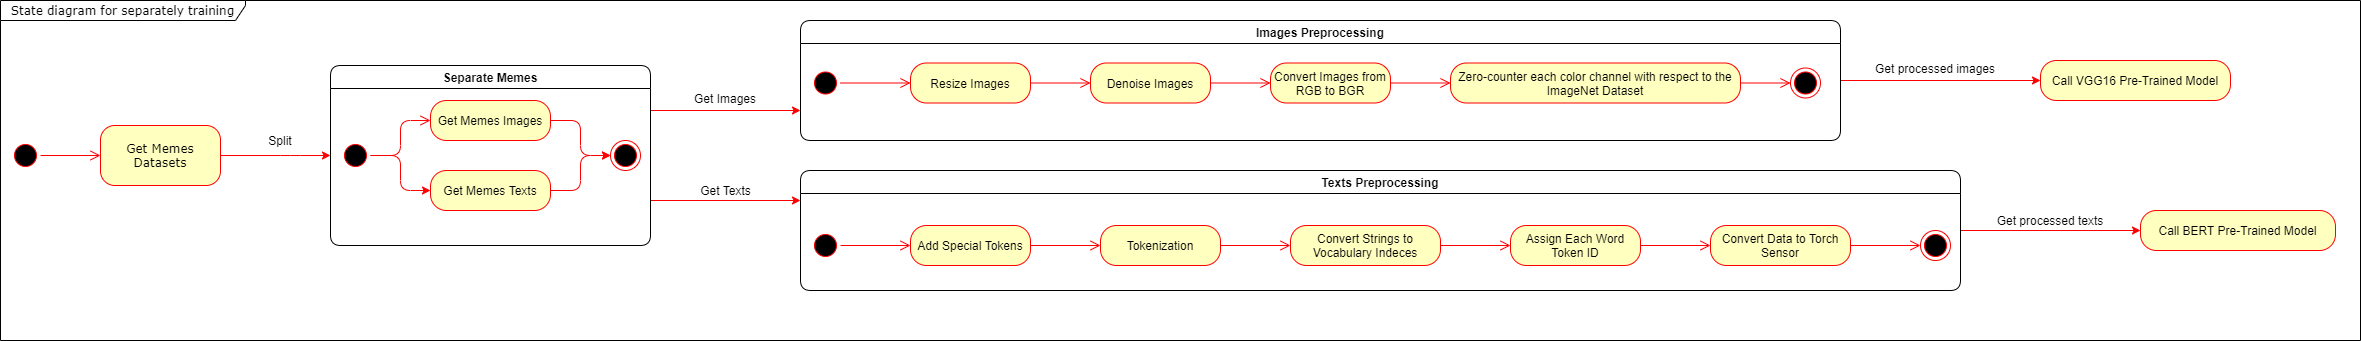

The diagram above was exported from draw.io. Its source (the exported page's mxGraphModel, read from the mxfile embedded in the PNG):
<mxGraphModel dx="1415" dy="1055" grid="1" gridSize="10" guides="1" tooltips="1" connect="1" arrows="1" fold="1" page="1" pageScale="1" pageWidth="1100" pageHeight="850" background="#ffffff" math="0" shadow="0">
  <root>
    <mxCell id="0" />
    <mxCell id="1" parent="0" />
    <mxCell id="382b91b5511bd0f7-1" value="" style="ellipse;html=1;shape=startState;fillColor=#000000;strokeColor=#ff0000;rounded=1;shadow=0;comic=0;labelBackgroundColor=none;fontFamily=Verdana;fontSize=12;fontColor=#000000;align=center;direction=south;" parent="1" vertex="1">
      <mxGeometry x="20" y="180" width="30" height="30" as="geometry" />
    </mxCell>
    <mxCell id="rCpirxbdfuIPtEGF5F4k-4" style="edgeStyle=orthogonalEdgeStyle;rounded=1;orthogonalLoop=1;jettySize=auto;html=1;strokeColor=#FF0000;exitX=1;exitY=0.5;exitDx=0;exitDy=0;entryX=0;entryY=0.5;entryDx=0;entryDy=0;" edge="1" parent="1" source="382b91b5511bd0f7-6" target="rCpirxbdfuIPtEGF5F4k-3">
      <mxGeometry relative="1" as="geometry">
        <mxPoint x="370" y="110" as="sourcePoint" />
        <mxPoint x="280" y="350" as="targetPoint" />
        <Array as="points">
          <mxPoint x="300" y="195" />
          <mxPoint x="300" y="195" />
        </Array>
      </mxGeometry>
    </mxCell>
    <mxCell id="382b91b5511bd0f7-6" value="Get Memes Datasets" style="rounded=1;whiteSpace=wrap;html=1;arcSize=24;fillColor=#ffffc0;strokeColor=#ff0000;shadow=0;comic=0;labelBackgroundColor=none;fontFamily=Verdana;fontSize=12;fontColor=#000000;align=center;" parent="1" vertex="1">
      <mxGeometry x="110" y="165" width="120" height="60" as="geometry" />
    </mxCell>
    <mxCell id="2a3bc250acf0617d-9" style="edgeStyle=orthogonalEdgeStyle;html=1;labelBackgroundColor=none;endArrow=open;endSize=8;strokeColor=#ff0000;fontFamily=Verdana;fontSize=12;align=left;" parent="1" source="382b91b5511bd0f7-1" target="382b91b5511bd0f7-6" edge="1">
      <mxGeometry relative="1" as="geometry" />
    </mxCell>
    <mxCell id="rCpirxbdfuIPtEGF5F4k-1" value="State diagram for separately training" style="shape=umlFrame;whiteSpace=wrap;html=1;rounded=1;shadow=0;comic=0;labelBackgroundColor=none;strokeWidth=1;fontFamily=Verdana;fontSize=12;align=center;width=245;height=20;" vertex="1" parent="1">
      <mxGeometry x="10" y="40" width="2360" height="340" as="geometry" />
    </mxCell>
    <mxCell id="rCpirxbdfuIPtEGF5F4k-18" style="edgeStyle=orthogonalEdgeStyle;rounded=1;orthogonalLoop=1;jettySize=auto;html=1;exitX=1;exitY=0.25;exitDx=0;exitDy=0;entryX=0;entryY=0.75;entryDx=0;entryDy=0;strokeColor=#FF0000;" edge="1" parent="1" source="rCpirxbdfuIPtEGF5F4k-3" target="rCpirxbdfuIPtEGF5F4k-14">
      <mxGeometry relative="1" as="geometry" />
    </mxCell>
    <mxCell id="rCpirxbdfuIPtEGF5F4k-20" style="edgeStyle=orthogonalEdgeStyle;rounded=1;orthogonalLoop=1;jettySize=auto;html=1;exitX=1;exitY=0.75;exitDx=0;exitDy=0;entryX=0;entryY=0.25;entryDx=0;entryDy=0;strokeColor=#FF0000;" edge="1" parent="1" source="rCpirxbdfuIPtEGF5F4k-3" target="rCpirxbdfuIPtEGF5F4k-19">
      <mxGeometry relative="1" as="geometry" />
    </mxCell>
    <mxCell id="rCpirxbdfuIPtEGF5F4k-3" value="Separate Memes" style="swimlane;rounded=1;" vertex="1" parent="1">
      <mxGeometry x="340" y="105" width="320" height="180" as="geometry" />
    </mxCell>
    <mxCell id="rCpirxbdfuIPtEGF5F4k-13" style="edgeStyle=orthogonalEdgeStyle;rounded=1;orthogonalLoop=1;jettySize=auto;html=1;exitX=1;exitY=0.5;exitDx=0;exitDy=0;entryX=0;entryY=0.5;entryDx=0;entryDy=0;strokeColor=#FF0000;" edge="1" parent="rCpirxbdfuIPtEGF5F4k-3" source="rCpirxbdfuIPtEGF5F4k-5" target="rCpirxbdfuIPtEGF5F4k-11">
      <mxGeometry relative="1" as="geometry" />
    </mxCell>
    <mxCell id="rCpirxbdfuIPtEGF5F4k-5" value="" style="ellipse;html=1;shape=startState;fillColor=#000000;strokeColor=#ff0000;rounded=1;" vertex="1" parent="rCpirxbdfuIPtEGF5F4k-3">
      <mxGeometry x="10" y="75" width="30" height="30" as="geometry" />
    </mxCell>
    <mxCell id="rCpirxbdfuIPtEGF5F4k-6" value="" style="edgeStyle=orthogonalEdgeStyle;html=1;verticalAlign=bottom;endArrow=open;endSize=8;strokeColor=#ff0000;entryX=0;entryY=0.5;entryDx=0;entryDy=0;" edge="1" source="rCpirxbdfuIPtEGF5F4k-5" parent="rCpirxbdfuIPtEGF5F4k-3" target="rCpirxbdfuIPtEGF5F4k-9">
      <mxGeometry relative="1" as="geometry">
        <mxPoint x="90" y="100" as="targetPoint" />
      </mxGeometry>
    </mxCell>
    <mxCell id="rCpirxbdfuIPtEGF5F4k-59" style="edgeStyle=orthogonalEdgeStyle;rounded=1;orthogonalLoop=1;jettySize=auto;html=1;exitX=1;exitY=0.5;exitDx=0;exitDy=0;entryX=0;entryY=0.5;entryDx=0;entryDy=0;strokeColor=#FF0000;" edge="1" parent="rCpirxbdfuIPtEGF5F4k-3" source="rCpirxbdfuIPtEGF5F4k-9" target="rCpirxbdfuIPtEGF5F4k-58">
      <mxGeometry relative="1" as="geometry" />
    </mxCell>
    <mxCell id="rCpirxbdfuIPtEGF5F4k-9" value="Get Memes Images" style="rounded=1;whiteSpace=wrap;html=1;arcSize=40;fontColor=#000000;fillColor=#ffffc0;strokeColor=#ff0000;" vertex="1" parent="rCpirxbdfuIPtEGF5F4k-3">
      <mxGeometry x="100" y="35" width="120" height="40" as="geometry" />
    </mxCell>
    <mxCell id="rCpirxbdfuIPtEGF5F4k-61" style="edgeStyle=orthogonalEdgeStyle;rounded=1;orthogonalLoop=1;jettySize=auto;html=1;exitX=1;exitY=0.5;exitDx=0;exitDy=0;entryX=0;entryY=0.5;entryDx=0;entryDy=0;strokeColor=#FF0000;" edge="1" parent="rCpirxbdfuIPtEGF5F4k-3" source="rCpirxbdfuIPtEGF5F4k-11" target="rCpirxbdfuIPtEGF5F4k-58">
      <mxGeometry relative="1" as="geometry" />
    </mxCell>
    <mxCell id="rCpirxbdfuIPtEGF5F4k-11" value="Get Memes Texts" style="rounded=1;whiteSpace=wrap;html=1;arcSize=40;fontColor=#000000;fillColor=#ffffc0;strokeColor=#ff0000;" vertex="1" parent="rCpirxbdfuIPtEGF5F4k-3">
      <mxGeometry x="100" y="105" width="120" height="40" as="geometry" />
    </mxCell>
    <mxCell id="rCpirxbdfuIPtEGF5F4k-58" value="" style="ellipse;html=1;shape=endState;fillColor=#000000;strokeColor=#ff0000;rounded=1;" vertex="1" parent="rCpirxbdfuIPtEGF5F4k-3">
      <mxGeometry x="280" y="75" width="30" height="30" as="geometry" />
    </mxCell>
    <mxCell id="rCpirxbdfuIPtEGF5F4k-8" value="Split" style="text;html=1;strokeColor=none;fillColor=none;align=center;verticalAlign=middle;whiteSpace=wrap;rounded=0;" vertex="1" parent="1">
      <mxGeometry x="270" y="170" width="40" height="20" as="geometry" />
    </mxCell>
    <mxCell id="rCpirxbdfuIPtEGF5F4k-34" style="edgeStyle=orthogonalEdgeStyle;rounded=1;orthogonalLoop=1;jettySize=auto;html=1;exitX=1;exitY=0.5;exitDx=0;exitDy=0;entryX=0;entryY=0.5;entryDx=0;entryDy=0;strokeColor=#FF0000;" edge="1" parent="1" source="rCpirxbdfuIPtEGF5F4k-14" target="rCpirxbdfuIPtEGF5F4k-32">
      <mxGeometry relative="1" as="geometry" />
    </mxCell>
    <mxCell id="rCpirxbdfuIPtEGF5F4k-14" value="Images Preprocessing" style="swimlane;rounded=1;" vertex="1" parent="1">
      <mxGeometry x="810" y="60" width="1040" height="120" as="geometry" />
    </mxCell>
    <mxCell id="rCpirxbdfuIPtEGF5F4k-21" value="" style="ellipse;html=1;shape=startState;fillColor=#000000;strokeColor=#ff0000;rounded=1;" vertex="1" parent="rCpirxbdfuIPtEGF5F4k-14">
      <mxGeometry x="10" y="47.5" width="30" height="30" as="geometry" />
    </mxCell>
    <mxCell id="rCpirxbdfuIPtEGF5F4k-22" value="" style="edgeStyle=orthogonalEdgeStyle;html=1;verticalAlign=bottom;endArrow=open;endSize=8;strokeColor=#ff0000;entryX=0;entryY=0.5;entryDx=0;entryDy=0;" edge="1" source="rCpirxbdfuIPtEGF5F4k-21" parent="rCpirxbdfuIPtEGF5F4k-14" target="rCpirxbdfuIPtEGF5F4k-23">
      <mxGeometry relative="1" as="geometry">
        <mxPoint x="110" y="62.5" as="targetPoint" />
      </mxGeometry>
    </mxCell>
    <mxCell id="rCpirxbdfuIPtEGF5F4k-23" value="Resize Images" style="rounded=1;whiteSpace=wrap;html=1;arcSize=40;fontColor=#000000;fillColor=#ffffc0;strokeColor=#ff0000;" vertex="1" parent="rCpirxbdfuIPtEGF5F4k-14">
      <mxGeometry x="110" y="42.5" width="120" height="40" as="geometry" />
    </mxCell>
    <mxCell id="rCpirxbdfuIPtEGF5F4k-24" value="" style="edgeStyle=orthogonalEdgeStyle;html=1;verticalAlign=bottom;endArrow=open;endSize=8;strokeColor=#ff0000;entryX=0;entryY=0.5;entryDx=0;entryDy=0;" edge="1" source="rCpirxbdfuIPtEGF5F4k-23" parent="rCpirxbdfuIPtEGF5F4k-14" target="rCpirxbdfuIPtEGF5F4k-25">
      <mxGeometry relative="1" as="geometry">
        <mxPoint x="310" y="63" as="targetPoint" />
      </mxGeometry>
    </mxCell>
    <mxCell id="rCpirxbdfuIPtEGF5F4k-25" value="Denoise Images" style="rounded=1;whiteSpace=wrap;html=1;arcSize=40;fontColor=#000000;fillColor=#ffffc0;strokeColor=#ff0000;" vertex="1" parent="rCpirxbdfuIPtEGF5F4k-14">
      <mxGeometry x="290" y="42.5" width="120" height="40" as="geometry" />
    </mxCell>
    <mxCell id="rCpirxbdfuIPtEGF5F4k-26" value="" style="edgeStyle=orthogonalEdgeStyle;html=1;verticalAlign=bottom;endArrow=open;endSize=8;strokeColor=#ff0000;entryX=0;entryY=0.5;entryDx=0;entryDy=0;" edge="1" source="rCpirxbdfuIPtEGF5F4k-25" parent="rCpirxbdfuIPtEGF5F4k-14" target="rCpirxbdfuIPtEGF5F4k-27">
      <mxGeometry relative="1" as="geometry">
        <mxPoint x="500" y="63" as="targetPoint" />
      </mxGeometry>
    </mxCell>
    <mxCell id="rCpirxbdfuIPtEGF5F4k-27" value="Convert Images from RGB to BGR" style="rounded=1;whiteSpace=wrap;html=1;arcSize=40;fontColor=#000000;fillColor=#ffffc0;strokeColor=#ff0000;" vertex="1" parent="rCpirxbdfuIPtEGF5F4k-14">
      <mxGeometry x="470" y="42.5" width="120" height="40" as="geometry" />
    </mxCell>
    <mxCell id="rCpirxbdfuIPtEGF5F4k-28" value="" style="edgeStyle=orthogonalEdgeStyle;html=1;verticalAlign=bottom;endArrow=open;endSize=8;strokeColor=#ff0000;entryX=0;entryY=0.5;entryDx=0;entryDy=0;" edge="1" source="rCpirxbdfuIPtEGF5F4k-27" parent="rCpirxbdfuIPtEGF5F4k-14" target="rCpirxbdfuIPtEGF5F4k-29">
      <mxGeometry relative="1" as="geometry">
        <mxPoint x="570" y="142.5" as="targetPoint" />
      </mxGeometry>
    </mxCell>
    <mxCell id="rCpirxbdfuIPtEGF5F4k-29" value="Zero-counter each color channel with respect to the ImageNet Dataset" style="rounded=1;whiteSpace=wrap;html=1;arcSize=40;fontColor=#000000;fillColor=#ffffc0;strokeColor=#ff0000;" vertex="1" parent="rCpirxbdfuIPtEGF5F4k-14">
      <mxGeometry x="650" y="42.5" width="290" height="40" as="geometry" />
    </mxCell>
    <mxCell id="rCpirxbdfuIPtEGF5F4k-31" value="" style="ellipse;html=1;shape=endState;fillColor=#000000;strokeColor=#ff0000;rounded=1;" vertex="1" parent="rCpirxbdfuIPtEGF5F4k-14">
      <mxGeometry x="990" y="47.5" width="30" height="30" as="geometry" />
    </mxCell>
    <mxCell id="rCpirxbdfuIPtEGF5F4k-30" value="" style="edgeStyle=orthogonalEdgeStyle;html=1;verticalAlign=bottom;endArrow=open;endSize=8;strokeColor=#ff0000;entryX=0;entryY=0.5;entryDx=0;entryDy=0;" edge="1" source="rCpirxbdfuIPtEGF5F4k-29" parent="rCpirxbdfuIPtEGF5F4k-14" target="rCpirxbdfuIPtEGF5F4k-31">
      <mxGeometry relative="1" as="geometry">
        <mxPoint x="680" y="133" as="targetPoint" />
      </mxGeometry>
    </mxCell>
    <mxCell id="rCpirxbdfuIPtEGF5F4k-56" style="edgeStyle=orthogonalEdgeStyle;rounded=1;orthogonalLoop=1;jettySize=auto;html=1;exitX=1;exitY=0.5;exitDx=0;exitDy=0;strokeColor=#FF0000;" edge="1" parent="1" source="rCpirxbdfuIPtEGF5F4k-19" target="rCpirxbdfuIPtEGF5F4k-54">
      <mxGeometry relative="1" as="geometry" />
    </mxCell>
    <mxCell id="rCpirxbdfuIPtEGF5F4k-19" value="Texts Preprocessing" style="swimlane;rounded=1;" vertex="1" parent="1">
      <mxGeometry x="810" y="210" width="1160" height="120" as="geometry" />
    </mxCell>
    <mxCell id="rCpirxbdfuIPtEGF5F4k-39" value="" style="ellipse;html=1;shape=startState;fillColor=#000000;strokeColor=#ff0000;rounded=1;" vertex="1" parent="rCpirxbdfuIPtEGF5F4k-19">
      <mxGeometry x="10" y="60" width="30" height="30" as="geometry" />
    </mxCell>
    <mxCell id="rCpirxbdfuIPtEGF5F4k-40" value="" style="edgeStyle=orthogonalEdgeStyle;html=1;verticalAlign=bottom;endArrow=open;endSize=8;strokeColor=#ff0000;entryX=0;entryY=0.5;entryDx=0;entryDy=0;" edge="1" source="rCpirxbdfuIPtEGF5F4k-39" parent="rCpirxbdfuIPtEGF5F4k-19" target="rCpirxbdfuIPtEGF5F4k-41">
      <mxGeometry relative="1" as="geometry">
        <mxPoint x="25" y="150" as="targetPoint" />
      </mxGeometry>
    </mxCell>
    <mxCell id="rCpirxbdfuIPtEGF5F4k-41" value="Add Special Tokens" style="rounded=1;whiteSpace=wrap;html=1;arcSize=40;fontColor=#000000;fillColor=#ffffc0;strokeColor=#ff0000;" vertex="1" parent="rCpirxbdfuIPtEGF5F4k-19">
      <mxGeometry x="110" y="55" width="120" height="40" as="geometry" />
    </mxCell>
    <mxCell id="rCpirxbdfuIPtEGF5F4k-42" value="" style="edgeStyle=orthogonalEdgeStyle;html=1;verticalAlign=bottom;endArrow=open;endSize=8;strokeColor=#ff0000;entryX=0;entryY=0.5;entryDx=0;entryDy=0;" edge="1" source="rCpirxbdfuIPtEGF5F4k-41" parent="rCpirxbdfuIPtEGF5F4k-19" target="rCpirxbdfuIPtEGF5F4k-43">
      <mxGeometry relative="1" as="geometry">
        <mxPoint x="170" y="160" as="targetPoint" />
      </mxGeometry>
    </mxCell>
    <mxCell id="rCpirxbdfuIPtEGF5F4k-43" value="Tokenization" style="rounded=1;whiteSpace=wrap;html=1;arcSize=40;fontColor=#000000;fillColor=#ffffc0;strokeColor=#ff0000;" vertex="1" parent="rCpirxbdfuIPtEGF5F4k-19">
      <mxGeometry x="300" y="55" width="120" height="40" as="geometry" />
    </mxCell>
    <mxCell id="rCpirxbdfuIPtEGF5F4k-44" value="" style="edgeStyle=orthogonalEdgeStyle;html=1;verticalAlign=bottom;endArrow=open;endSize=8;strokeColor=#ff0000;entryX=0;entryY=0.5;entryDx=0;entryDy=0;" edge="1" source="rCpirxbdfuIPtEGF5F4k-43" parent="rCpirxbdfuIPtEGF5F4k-19" target="rCpirxbdfuIPtEGF5F4k-45">
      <mxGeometry relative="1" as="geometry">
        <mxPoint x="370" y="160" as="targetPoint" />
      </mxGeometry>
    </mxCell>
    <mxCell id="rCpirxbdfuIPtEGF5F4k-45" value="Convert Strings to Vocabulary Indeces" style="rounded=1;whiteSpace=wrap;html=1;arcSize=40;fontColor=#000000;fillColor=#ffffc0;strokeColor=#ff0000;" vertex="1" parent="rCpirxbdfuIPtEGF5F4k-19">
      <mxGeometry x="490" y="55" width="150" height="40" as="geometry" />
    </mxCell>
    <mxCell id="rCpirxbdfuIPtEGF5F4k-46" value="" style="edgeStyle=orthogonalEdgeStyle;html=1;verticalAlign=bottom;endArrow=open;endSize=8;strokeColor=#ff0000;entryX=0;entryY=0.5;entryDx=0;entryDy=0;" edge="1" source="rCpirxbdfuIPtEGF5F4k-45" parent="rCpirxbdfuIPtEGF5F4k-19" target="rCpirxbdfuIPtEGF5F4k-47">
      <mxGeometry relative="1" as="geometry">
        <mxPoint x="670" y="95" as="targetPoint" />
      </mxGeometry>
    </mxCell>
    <mxCell id="rCpirxbdfuIPtEGF5F4k-47" value="Assign Each Word Token ID" style="rounded=1;whiteSpace=wrap;html=1;arcSize=40;fontColor=#000000;fillColor=#ffffc0;strokeColor=#ff0000;" vertex="1" parent="rCpirxbdfuIPtEGF5F4k-19">
      <mxGeometry x="710" y="55" width="130" height="40" as="geometry" />
    </mxCell>
    <mxCell id="rCpirxbdfuIPtEGF5F4k-48" value="" style="edgeStyle=orthogonalEdgeStyle;html=1;verticalAlign=bottom;endArrow=open;endSize=8;strokeColor=#ff0000;entryX=0;entryY=0.5;entryDx=0;entryDy=0;" edge="1" source="rCpirxbdfuIPtEGF5F4k-47" parent="rCpirxbdfuIPtEGF5F4k-19" target="rCpirxbdfuIPtEGF5F4k-49">
      <mxGeometry relative="1" as="geometry">
        <mxPoint x="770" y="155" as="targetPoint" />
      </mxGeometry>
    </mxCell>
    <mxCell id="rCpirxbdfuIPtEGF5F4k-49" value="Convert Data to Torch Sensor" style="rounded=1;whiteSpace=wrap;html=1;arcSize=40;fontColor=#000000;fillColor=#ffffc0;strokeColor=#ff0000;" vertex="1" parent="rCpirxbdfuIPtEGF5F4k-19">
      <mxGeometry x="910" y="55" width="140" height="40" as="geometry" />
    </mxCell>
    <mxCell id="rCpirxbdfuIPtEGF5F4k-50" value="" style="edgeStyle=orthogonalEdgeStyle;html=1;verticalAlign=bottom;endArrow=open;endSize=8;strokeColor=#ff0000;entryX=0;entryY=0.5;entryDx=0;entryDy=0;" edge="1" source="rCpirxbdfuIPtEGF5F4k-49" parent="rCpirxbdfuIPtEGF5F4k-19" target="rCpirxbdfuIPtEGF5F4k-53">
      <mxGeometry relative="1" as="geometry">
        <mxPoint x="950" y="155" as="targetPoint" />
      </mxGeometry>
    </mxCell>
    <mxCell id="rCpirxbdfuIPtEGF5F4k-53" value="" style="ellipse;html=1;shape=endState;fillColor=#000000;strokeColor=#ff0000;rounded=1;" vertex="1" parent="rCpirxbdfuIPtEGF5F4k-19">
      <mxGeometry x="1120" y="60" width="30" height="30" as="geometry" />
    </mxCell>
    <mxCell id="rCpirxbdfuIPtEGF5F4k-32" value="Call VGG16 Pre-Trained Model" style="rounded=1;whiteSpace=wrap;html=1;arcSize=40;fontColor=#000000;fillColor=#ffffc0;strokeColor=#ff0000;" vertex="1" parent="1">
      <mxGeometry x="2050" y="100" width="190" height="40" as="geometry" />
    </mxCell>
    <mxCell id="rCpirxbdfuIPtEGF5F4k-35" value="Get processed images" style="text;html=1;strokeColor=none;fillColor=none;align=center;verticalAlign=middle;whiteSpace=wrap;rounded=0;" vertex="1" parent="1">
      <mxGeometry x="1880" y="97.5" width="130" height="20" as="geometry" />
    </mxCell>
    <mxCell id="rCpirxbdfuIPtEGF5F4k-36" value="Get Images" style="text;html=1;strokeColor=none;fillColor=none;align=center;verticalAlign=middle;whiteSpace=wrap;rounded=0;" vertex="1" parent="1">
      <mxGeometry x="700" y="127.5" width="70" height="20" as="geometry" />
    </mxCell>
    <mxCell id="rCpirxbdfuIPtEGF5F4k-38" value="Get Texts" style="text;html=1;strokeColor=none;fillColor=none;align=center;verticalAlign=middle;whiteSpace=wrap;rounded=0;" vertex="1" parent="1">
      <mxGeometry x="707.5" y="220" width="55" height="20" as="geometry" />
    </mxCell>
    <mxCell id="rCpirxbdfuIPtEGF5F4k-54" value="Call BERT Pre-Trained Model" style="rounded=1;whiteSpace=wrap;html=1;arcSize=40;fontColor=#000000;fillColor=#ffffc0;strokeColor=#ff0000;" vertex="1" parent="1">
      <mxGeometry x="2150" y="250" width="195" height="40" as="geometry" />
    </mxCell>
    <mxCell id="rCpirxbdfuIPtEGF5F4k-57" value="Get processed texts" style="text;html=1;strokeColor=none;fillColor=none;align=center;verticalAlign=middle;whiteSpace=wrap;rounded=0;" vertex="1" parent="1">
      <mxGeometry x="2000" y="250" width="120" height="20" as="geometry" />
    </mxCell>
  </root>
</mxGraphModel>